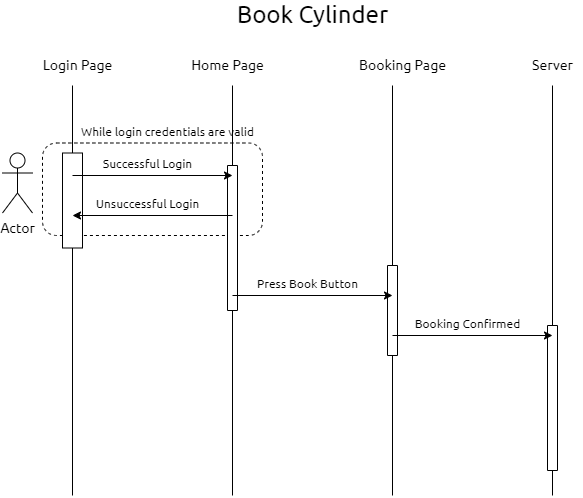

The diagram above was exported from draw.io. Its source (the exported page's mxGraphModel, read from the mxfile embedded in the PNG):
<mxGraphModel dx="1730" dy="927" grid="1" gridSize="10" guides="1" tooltips="1" connect="1" arrows="1" fold="1" page="1" pageScale="1" pageWidth="850" pageHeight="1100" math="0" shadow="0">
  <root>
    <mxCell id="-HcHJuYX6WHQfBCt_eN1-0" />
    <mxCell id="-HcHJuYX6WHQfBCt_eN1-1" parent="-HcHJuYX6WHQfBCt_eN1-0" />
    <mxCell id="-HcHJuYX6WHQfBCt_eN1-41" value="" style="rounded=1;whiteSpace=wrap;html=1;fontFamily=Ubuntu;fontSource=https%3A%2F%2Ffonts.googleapis.com%2Fcss%3Ffamily%3DUbuntu;fontSize=12;dashed=1;" vertex="1" parent="-HcHJuYX6WHQfBCt_eN1-1">
      <mxGeometry x="130" y="167.5" width="220" height="92.5" as="geometry" />
    </mxCell>
    <mxCell id="-HcHJuYX6WHQfBCt_eN1-9" value="" style="endArrow=none;html=1;rounded=0;fontFamily=Ubuntu;fontSource=https%3A%2F%2Ffonts.googleapis.com%2Fcss%3Ffamily%3DUbuntu;fontSize=14;startArrow=none;" edge="1" parent="-HcHJuYX6WHQfBCt_eN1-1" source="-HcHJuYX6WHQfBCt_eN1-37">
      <mxGeometry width="50" height="50" relative="1" as="geometry">
        <mxPoint x="640" y="750" as="sourcePoint" />
        <mxPoint x="640" y="110.00000000000006" as="targetPoint" />
      </mxGeometry>
    </mxCell>
    <mxCell id="-HcHJuYX6WHQfBCt_eN1-37" value="" style="rounded=0;whiteSpace=wrap;html=1;fontFamily=Ubuntu;fontSource=https%3A%2F%2Ffonts.googleapis.com%2Fcss%3Ffamily%3DUbuntu;fontSize=12;direction=south;" vertex="1" parent="-HcHJuYX6WHQfBCt_eN1-1">
      <mxGeometry x="635" y="350" width="10" height="145" as="geometry" />
    </mxCell>
    <mxCell id="-HcHJuYX6WHQfBCt_eN1-8" value="" style="endArrow=none;html=1;rounded=0;fontFamily=Ubuntu;fontSource=https%3A%2F%2Ffonts.googleapis.com%2Fcss%3Ffamily%3DUbuntu;fontSize=14;" edge="1" parent="-HcHJuYX6WHQfBCt_eN1-1">
      <mxGeometry width="50" height="50" relative="1" as="geometry">
        <mxPoint x="480" y="520" as="sourcePoint" />
        <mxPoint x="480" y="110.00000000000006" as="targetPoint" />
      </mxGeometry>
    </mxCell>
    <mxCell id="-HcHJuYX6WHQfBCt_eN1-32" value="" style="rounded=0;whiteSpace=wrap;html=1;fontFamily=Ubuntu;fontSource=https%3A%2F%2Ffonts.googleapis.com%2Fcss%3Ffamily%3DUbuntu;fontSize=12;direction=south;" vertex="1" parent="-HcHJuYX6WHQfBCt_eN1-1">
      <mxGeometry x="475" y="290" width="10" height="90" as="geometry" />
    </mxCell>
    <mxCell id="-HcHJuYX6WHQfBCt_eN1-29" value="" style="rounded=0;whiteSpace=wrap;html=1;fontFamily=Ubuntu;fontSource=https%3A%2F%2Ffonts.googleapis.com%2Fcss%3Ffamily%3DUbuntu;fontSize=12;direction=south;" vertex="1" parent="-HcHJuYX6WHQfBCt_eN1-1">
      <mxGeometry x="315" y="190" width="10" height="145" as="geometry" />
    </mxCell>
    <mxCell id="-HcHJuYX6WHQfBCt_eN1-7" value="" style="endArrow=none;html=1;rounded=0;fontFamily=Ubuntu;fontSource=https%3A%2F%2Ffonts.googleapis.com%2Fcss%3Ffamily%3DUbuntu;fontSize=14;startArrow=none;" edge="1" parent="-HcHJuYX6WHQfBCt_eN1-1" source="-HcHJuYX6WHQfBCt_eN1-29">
      <mxGeometry width="50" height="50" relative="1" as="geometry">
        <mxPoint x="320" y="750" as="sourcePoint" />
        <mxPoint x="320" y="110.00000000000006" as="targetPoint" />
      </mxGeometry>
    </mxCell>
    <mxCell id="-HcHJuYX6WHQfBCt_eN1-27" value="" style="rounded=0;whiteSpace=wrap;html=1;fontFamily=Ubuntu;fontSource=https%3A%2F%2Ffonts.googleapis.com%2Fcss%3Ffamily%3DUbuntu;fontSize=12;direction=south;" vertex="1" parent="-HcHJuYX6WHQfBCt_eN1-1">
      <mxGeometry x="150" y="177.5" width="20" height="95" as="geometry" />
    </mxCell>
    <mxCell id="-HcHJuYX6WHQfBCt_eN1-2" value="&lt;font face=&quot;Ubuntu&quot; data-font-src=&quot;https://fonts.googleapis.com/css?family=Ubuntu&quot; style=&quot;font-size: 14px&quot;&gt;Actor&lt;/font&gt;" style="shape=umlActor;verticalLabelPosition=bottom;verticalAlign=top;html=1;outlineConnect=0;" vertex="1" parent="-HcHJuYX6WHQfBCt_eN1-1">
      <mxGeometry x="90" y="177.5" width="30" height="60" as="geometry" />
    </mxCell>
    <mxCell id="-HcHJuYX6WHQfBCt_eN1-6" value="" style="endArrow=none;html=1;rounded=0;fontFamily=Ubuntu;fontSource=https%3A%2F%2Ffonts.googleapis.com%2Fcss%3Ffamily%3DUbuntu;fontSize=14;startArrow=none;" edge="1" parent="-HcHJuYX6WHQfBCt_eN1-1" source="-HcHJuYX6WHQfBCt_eN1-27">
      <mxGeometry width="50" height="50" relative="1" as="geometry">
        <mxPoint x="160" y="750" as="sourcePoint" />
        <mxPoint x="160" y="110" as="targetPoint" />
      </mxGeometry>
    </mxCell>
    <mxCell id="-HcHJuYX6WHQfBCt_eN1-10" value="Login Page" style="text;html=1;align=center;verticalAlign=middle;resizable=0;points=[];autosize=1;strokeColor=none;fillColor=none;fontSize=14;fontFamily=Ubuntu;" vertex="1" parent="-HcHJuYX6WHQfBCt_eN1-1">
      <mxGeometry x="120" y="80" width="90" height="20" as="geometry" />
    </mxCell>
    <mxCell id="-HcHJuYX6WHQfBCt_eN1-12" value="Home Page" style="text;html=1;align=center;verticalAlign=middle;resizable=0;points=[];autosize=1;strokeColor=none;fillColor=none;fontSize=14;fontFamily=Ubuntu;" vertex="1" parent="-HcHJuYX6WHQfBCt_eN1-1">
      <mxGeometry x="270" y="80" width="90" height="20" as="geometry" />
    </mxCell>
    <mxCell id="-HcHJuYX6WHQfBCt_eN1-13" value="Booking Page" style="text;html=1;align=center;verticalAlign=middle;resizable=0;points=[];autosize=1;strokeColor=none;fillColor=none;fontSize=14;fontFamily=Ubuntu;" vertex="1" parent="-HcHJuYX6WHQfBCt_eN1-1">
      <mxGeometry x="440" y="80" width="100" height="20" as="geometry" />
    </mxCell>
    <mxCell id="-HcHJuYX6WHQfBCt_eN1-14" value="Server" style="text;html=1;align=center;verticalAlign=middle;resizable=0;points=[];autosize=1;strokeColor=none;fillColor=none;fontSize=14;fontFamily=Ubuntu;" vertex="1" parent="-HcHJuYX6WHQfBCt_eN1-1">
      <mxGeometry x="610" y="80" width="60" height="20" as="geometry" />
    </mxCell>
    <mxCell id="-HcHJuYX6WHQfBCt_eN1-15" value="&lt;font style=&quot;font-size: 24px&quot;&gt;Book Cylinder&lt;/font&gt;" style="text;html=1;align=center;verticalAlign=middle;resizable=0;points=[];autosize=1;strokeColor=none;fillColor=none;fontSize=14;fontFamily=Ubuntu;" vertex="1" parent="-HcHJuYX6WHQfBCt_eN1-1">
      <mxGeometry x="315" y="25" width="170" height="30" as="geometry" />
    </mxCell>
    <mxCell id="-HcHJuYX6WHQfBCt_eN1-16" value="" style="endArrow=classic;html=1;rounded=0;fontFamily=Ubuntu;fontSource=https%3A%2F%2Ffonts.googleapis.com%2Fcss%3Ffamily%3DUbuntu;fontSize=24;" edge="1" parent="-HcHJuYX6WHQfBCt_eN1-1">
      <mxGeometry width="50" height="50" relative="1" as="geometry">
        <mxPoint x="160" y="200" as="sourcePoint" />
        <mxPoint x="320" y="200" as="targetPoint" />
      </mxGeometry>
    </mxCell>
    <mxCell id="-HcHJuYX6WHQfBCt_eN1-17" value="&lt;font style=&quot;line-height: 1 ; font-size: 12px&quot;&gt;Successful Login&lt;/font&gt;" style="text;html=1;align=center;verticalAlign=middle;resizable=0;points=[];autosize=1;strokeColor=none;fillColor=none;fontSize=24;fontFamily=Ubuntu;perimeterSpacing=0;horizontal=1;" vertex="1" parent="-HcHJuYX6WHQfBCt_eN1-1">
      <mxGeometry x="180" y="170" width="110" height="30" as="geometry" />
    </mxCell>
    <mxCell id="-HcHJuYX6WHQfBCt_eN1-18" value="" style="endArrow=classic;html=1;rounded=0;fontFamily=Ubuntu;fontSource=https%3A%2F%2Ffonts.googleapis.com%2Fcss%3Ffamily%3DUbuntu;fontSize=24;" edge="1" parent="-HcHJuYX6WHQfBCt_eN1-1">
      <mxGeometry width="50" height="50" relative="1" as="geometry">
        <mxPoint x="320" y="320" as="sourcePoint" />
        <mxPoint x="480" y="320" as="targetPoint" />
      </mxGeometry>
    </mxCell>
    <mxCell id="-HcHJuYX6WHQfBCt_eN1-19" value="&lt;font style=&quot;line-height: 1 ; font-size: 12px&quot;&gt;Press Book Button&lt;/font&gt;" style="text;html=1;align=center;verticalAlign=middle;resizable=0;points=[];autosize=1;strokeColor=none;fillColor=none;fontSize=24;fontFamily=Ubuntu;perimeterSpacing=0;horizontal=1;" vertex="1" parent="-HcHJuYX6WHQfBCt_eN1-1">
      <mxGeometry x="335" y="290" width="120" height="30" as="geometry" />
    </mxCell>
    <mxCell id="-HcHJuYX6WHQfBCt_eN1-23" value="" style="endArrow=classic;html=1;rounded=0;fontFamily=Ubuntu;fontSource=https%3A%2F%2Ffonts.googleapis.com%2Fcss%3Ffamily%3DUbuntu;fontSize=24;" edge="1" parent="-HcHJuYX6WHQfBCt_eN1-1">
      <mxGeometry width="50" height="50" relative="1" as="geometry">
        <mxPoint x="480" y="360" as="sourcePoint" />
        <mxPoint x="640" y="360" as="targetPoint" />
      </mxGeometry>
    </mxCell>
    <mxCell id="-HcHJuYX6WHQfBCt_eN1-24" value="&lt;font style=&quot;line-height: 1 ; font-size: 12px&quot;&gt;Booking Confirmed&lt;/font&gt;" style="text;html=1;align=center;verticalAlign=middle;resizable=0;points=[];autosize=1;strokeColor=none;fillColor=none;fontSize=24;fontFamily=Ubuntu;perimeterSpacing=0;horizontal=1;" vertex="1" parent="-HcHJuYX6WHQfBCt_eN1-1">
      <mxGeometry x="495" y="330" width="120" height="30" as="geometry" />
    </mxCell>
    <mxCell id="-HcHJuYX6WHQfBCt_eN1-25" value="" style="endArrow=none;html=1;rounded=0;fontFamily=Ubuntu;fontSource=https%3A%2F%2Ffonts.googleapis.com%2Fcss%3Ffamily%3DUbuntu;fontSize=24;startArrow=classic;startFill=1;endFill=0;" edge="1" parent="-HcHJuYX6WHQfBCt_eN1-1">
      <mxGeometry width="50" height="50" relative="1" as="geometry">
        <mxPoint x="160" y="240" as="sourcePoint" />
        <mxPoint x="320" y="240" as="targetPoint" />
      </mxGeometry>
    </mxCell>
    <mxCell id="-HcHJuYX6WHQfBCt_eN1-26" value="&lt;font style=&quot;line-height: 1 ; font-size: 12px&quot;&gt;Unsuccessful Login&lt;/font&gt;" style="text;html=1;align=center;verticalAlign=middle;resizable=0;points=[];autosize=1;strokeColor=none;fillColor=none;fontSize=24;fontFamily=Ubuntu;perimeterSpacing=0;horizontal=1;" vertex="1" parent="-HcHJuYX6WHQfBCt_eN1-1">
      <mxGeometry x="175" y="210" width="120" height="30" as="geometry" />
    </mxCell>
    <mxCell id="-HcHJuYX6WHQfBCt_eN1-28" value="" style="endArrow=none;html=1;rounded=0;fontFamily=Ubuntu;fontSource=https%3A%2F%2Ffonts.googleapis.com%2Fcss%3Ffamily%3DUbuntu;fontSize=14;" edge="1" parent="-HcHJuYX6WHQfBCt_eN1-1" target="-HcHJuYX6WHQfBCt_eN1-27">
      <mxGeometry width="50" height="50" relative="1" as="geometry">
        <mxPoint x="160" y="520" as="sourcePoint" />
        <mxPoint x="160" y="110" as="targetPoint" />
      </mxGeometry>
    </mxCell>
    <mxCell id="-HcHJuYX6WHQfBCt_eN1-36" value="" style="endArrow=none;html=1;rounded=0;fontFamily=Ubuntu;fontSource=https%3A%2F%2Ffonts.googleapis.com%2Fcss%3Ffamily%3DUbuntu;fontSize=14;" edge="1" parent="-HcHJuYX6WHQfBCt_eN1-1" target="-HcHJuYX6WHQfBCt_eN1-29">
      <mxGeometry width="50" height="50" relative="1" as="geometry">
        <mxPoint x="320" y="520" as="sourcePoint" />
        <mxPoint x="320" y="110" as="targetPoint" />
      </mxGeometry>
    </mxCell>
    <mxCell id="-HcHJuYX6WHQfBCt_eN1-38" value="" style="endArrow=none;html=1;rounded=0;fontFamily=Ubuntu;fontSource=https%3A%2F%2Ffonts.googleapis.com%2Fcss%3Ffamily%3DUbuntu;fontSize=14;" edge="1" parent="-HcHJuYX6WHQfBCt_eN1-1" target="-HcHJuYX6WHQfBCt_eN1-37">
      <mxGeometry width="50" height="50" relative="1" as="geometry">
        <mxPoint x="640" y="520" as="sourcePoint" />
        <mxPoint x="640" y="110" as="targetPoint" />
      </mxGeometry>
    </mxCell>
    <mxCell id="-HcHJuYX6WHQfBCt_eN1-42" value="&lt;font style=&quot;line-height: 1 ; font-size: 12px&quot;&gt;While login credentials&amp;nbsp;are valid&lt;/font&gt;" style="text;html=1;align=center;verticalAlign=middle;resizable=0;points=[];autosize=1;strokeColor=none;fillColor=none;fontSize=24;fontFamily=Ubuntu;perimeterSpacing=0;horizontal=1;" vertex="1" parent="-HcHJuYX6WHQfBCt_eN1-1">
      <mxGeometry x="160" y="137.5" width="190" height="30" as="geometry" />
    </mxCell>
  </root>
</mxGraphModel>